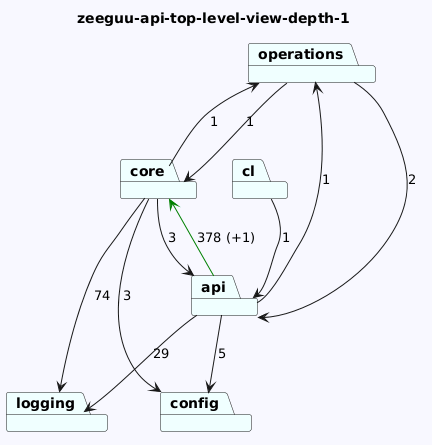

The diagram above was rendered by PlantUML. Its source (embedded in the PNG):
@startuml
skinparam backgroundColor GhostWhite
title zeeguu-api-top-level-view-depth-1
package "operations" #Azure
package "core" #Azure
package "logging" #Azure
package "cl" #Azure
package "config" #Azure
package "api" #Azure
"operations"-->"api"  : 2
"operations"-->"core"  : 1
"core"-->"logging"  : 74
"core"-->"api"  : 3
"core"-->"operations"  : 1
"core"-->"config"  : 3

"cl"-->"api"  : 1

"api"-->"config"  : 5
"api"-->"logging"  : 29
"api"-->"core" #Green : 378 (+1)
"api"-->"operations"  : 1
@enduml